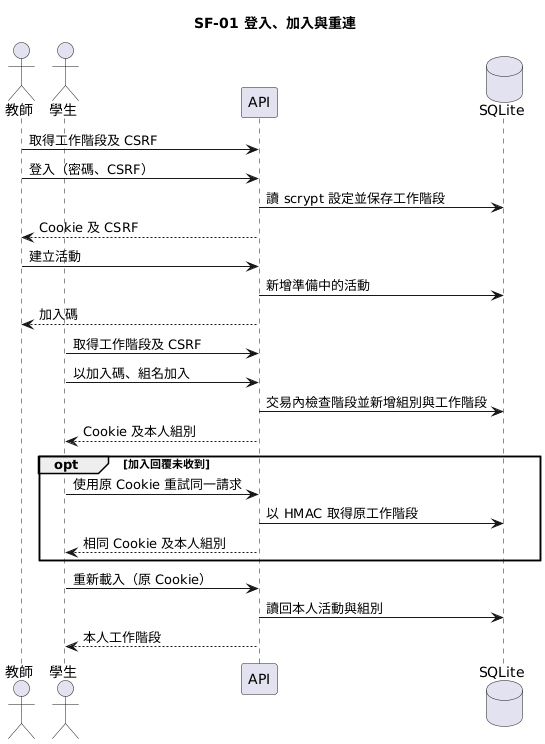

The diagram above was rendered by PlantUML. Its source (embedded in the PNG):
@startuml
skinparam shadowing false
title SF-01 登入、加入與重連
actor 教師
actor 學生
participant API
database SQLite
教師 -> API : 取得工作階段及 CSRF
教師 -> API : 登入（密碼、CSRF）
API -> SQLite : 讀 scrypt 設定並保存工作階段
API --> 教師 : Cookie 及 CSRF
教師 -> API : 建立活動
API -> SQLite : 新增準備中的活動
API --> 教師 : 加入碼
學生 -> API : 取得工作階段及 CSRF
學生 -> API : 以加入碼、組名加入
API -> SQLite : 交易內檢查階段並新增組別與工作階段
API --> 學生 : Cookie 及本人組別
opt 加入回覆未收到
學生 -> API : 使用原 Cookie 重試同一請求
API -> SQLite : 以 HMAC 取得原工作階段
API --> 學生 : 相同 Cookie 及本人組別
end
學生 -> API : 重新載入（原 Cookie）
API -> SQLite : 讀回本人活動與組別
API --> 學生 : 本人工作階段
@enduml